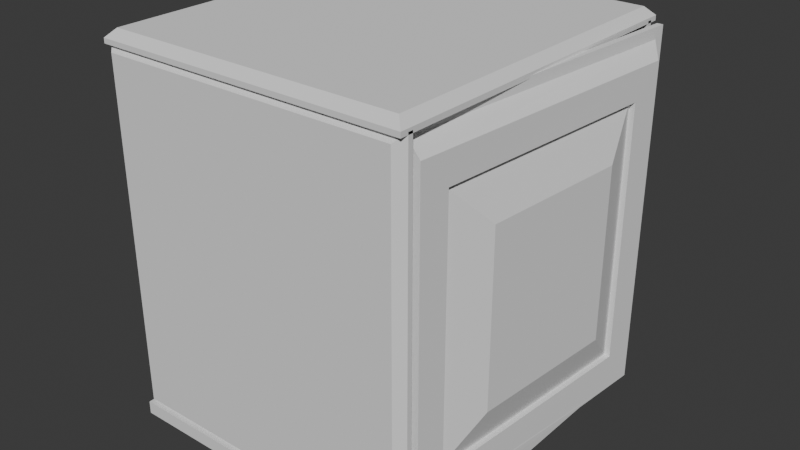 # Source: Visulka.blend  (saved by Blender 4.0.36; exported with 4.5.12 LTS)
import bpy
from mathutils import Matrix  # noqa: F401  (used for matrix-valued properties, if any)

bpy.ops.wm.read_factory_settings(use_empty=True)
scene = bpy.context.scene
scene.name = 'Scene'

# ---- collections
col_collection = bpy.data.collections.new('Collection'); scene.collection.children.link(col_collection)

# ---- world
world_world = bpy.data.worlds.new('World'); scene.world = world_world
world_world.use_nodes = True; world_world.node_tree.nodes.clear()
_N = world_world.node_tree.nodes; _L = world_world.node_tree.links
n0 = _N.new('ShaderNodeOutputWorld'); n0.name = 'World Output'; n0.location = (300, 300)
n1 = _N.new('ShaderNodeBackground'); n1.name = 'Background'; n1.location = (10, 300)
n1.inputs[0].default_value = (0.05088, 0.05088, 0.05088, 1.0)
_L.new(n1.outputs[0], n0.inputs[0])
n0.is_active_output = True
world_world.color = (0.05088, 0.05088, 0.05088)
world_world.use_sun_shadow = False
world_world.sun_shadow_jitter_overblur = 0.0

# ---- meshes
me_cube_002 = bpy.data.meshes.new('Cube.002')
me_cube_002.from_pydata([(-1.0, -1.099, 2.316), (-1.0, 1.099, 2.316), (1.0, -1.099, 2.316), (1.0, 1.099, 2.316), (-1.0, -1.099, -0.04165), (-1.0, -1.099, 0.04165), (-1.0, 1.099, -0.04165), (-1.0, 1.099, 0.04165), (1.0, -1.099, -0.04165), (1.0, -1.099, 0.04165), (1.0, 1.099, -0.04165), (1.0, 1.099, 0.04165), (-1.0, 1.017, 0.03744), (-1.0, 1.017, 2.33), (1.0, 1.017, 0.03744), (1.0, 1.017, 2.33), (-1.0, -1.017, 0.03744), (-1.0, -1.017, 2.33), (1.0, -1.017, 0.03744), (1.0, -1.017, 2.33), (-0.9363, -1.04, 0.03744), (-0.9363, -1.04, 2.33), (-0.9363, 1.018, 0.03744), (-0.9363, 1.018, 2.33), (0.9306, -1.033, 0.03744), (0.9306, -1.033, 2.33), (1.089, 1.018, 0.03744), (1.089, 1.018, 2.33), (0.9371, -0.9782, 0.1006), (1.03, -0.7976, 0.3748), (1.03, -0.7976, 1.992), (0.9371, -0.9782, 2.267), (1.144, 0.6806, 0.3748), (1.078, 0.9606, 0.1006), (1.144, 0.6806, 1.992), (1.078, 0.9606, 2.267), (0.8937, -1.033, 0.03744), (0.8937, -1.033, 2.33), (1.052, 1.018, 0.03744), (1.052, 1.018, 2.33), (-0.948, -1.047, 2.399), (-1.0, -1.099, 2.347), (-0.948, 1.047, 2.399), (-1.0, 1.099, 2.347), (0.948, -1.047, 2.399), (1.0, -1.099, 2.347), (0.948, 1.047, 2.399), (1.0, 1.099, 2.347), (-0.948, 1.1, 0.08947), (-1.0, 1.048, 0.03744), (-0.948, 1.1, 2.278), (-1.0, 1.048, 2.33), (0.948, 1.1, 0.08947), (1.0, 1.048, 0.03744), (0.948, 1.1, 2.278), (1.0, 1.048, 2.33), (-0.948, -1.101, 0.08947), (-1.0, -1.048, 0.03744), (-0.948, -1.101, 2.278), (-1.0, -1.048, 2.33), (0.948, -1.101, 0.08947), (1.0, -1.048, 0.03744), (0.948, -1.101, 2.278), (1.0, -1.048, 2.33), (-1.02, -0.9875, 0.08947), (-0.9676, -1.04, 0.03744), (-1.02, -0.9875, 2.278), (-0.9676, -1.04, 2.33), (-1.02, 0.9658, 0.08947), (-0.9676, 1.018, 0.03744), (-1.02, 0.9658, 2.278), (-0.9676, 1.018, 2.33), (1.016, -0.9843, 2.18), (1.158, 0.8672, 2.18), (1.158, 0.8672, 0.1876), (1.016, -0.9843, 0.1876), (1.108, -0.5301, 1.727), (1.182, 0.4185, 1.727), (1.182, 0.4185, 0.6404), (1.108, -0.5301, 0.6404), (0.9941, -0.7949, 1.992), (1.108, 0.6833, 1.992), (1.108, 0.6833, 0.3748), (0.9941, -0.7949, 0.3748)], [], [(46, 42, 40, 44), (3, 47, 45, 2), (50, 54, 52, 48), (0, 41, 43, 1), (1, 3, 2, 0), (1, 43, 47, 3), (4, 5, 7, 6), (6, 7, 11, 10), (10, 11, 9, 8), (8, 9, 5, 4), (6, 10, 8, 4), (11, 7, 5, 9), (53, 14, 12, 49), (55, 15, 14, 53), (18, 61, 57, 16), (51, 13, 15, 55), (49, 12, 13, 51), (15, 13, 12, 14), (62, 58, 56, 60), (19, 63, 61, 18), (66, 70, 68, 64), (16, 57, 59, 17), (17, 19, 18, 16), (17, 59, 63, 19), (69, 22, 20, 65), (71, 23, 22, 69), (67, 21, 23, 71), (65, 20, 21, 67), (23, 21, 20, 22), (29, 32, 82, 83), (27, 35, 33, 26), (24, 28, 75, 72, 31, 25), (25, 27, 26, 24), (25, 31, 35, 27), (72, 73, 35, 31), (73, 74, 33, 35), (74, 75, 28, 33), (26, 33, 28, 24), (26, 24, 36, 38), (26, 27, 39, 38), (25, 27, 39, 37), (40, 42, 43, 41), (42, 46, 47, 43), (46, 44, 45, 47), (44, 40, 41, 45), (50, 48, 49, 51), (54, 50, 51, 55), (52, 54, 55, 53), (48, 52, 53, 49), (56, 58, 59, 57), (58, 62, 63, 59), (62, 60, 61, 63), (60, 56, 57, 61), (66, 64, 65, 67), (70, 66, 67, 71), (68, 70, 71, 69), (64, 68, 69, 65), (2, 45, 41, 0), (30, 34, 73, 72), (34, 32, 74, 73), (32, 29, 75, 74), (29, 30, 72, 75), (77, 76, 79, 78), (34, 30, 80, 81), (30, 29, 83, 80), (32, 34, 81, 82), (76, 77, 81, 80), (77, 78, 82, 81), (78, 79, 83, 82), (79, 76, 80, 83)])
_uv = me_cube_002.uv_layers.new(name='UVMap')
_uv.uv.foreach_set('vector', [0.4558, 0.7873, 0.234, 0.7873, 0.234, 0.5424, 0.4558, 0.5424, 0.9521, 0.5248, 0.9484, 0.5248, 0.9484, 0.2682, 0.9521, 0.2682, 6.973e-09, 0.5424, 0.2218, 0.5424, 0.2218, 0.7984, 6.973e-09, 0.7984, 0.9433, 0.7934, 0.9396, 0.7934, 0.9396, 0.5364, 0.9433, 0.5364, 0.6959, 0.7934, 0.4619, 0.7934, 0.4619, 0.5364, 0.6959, 0.5364, 0.9903, 0.7703, 0.9866, 0.7703, 0.9866, 0.5364, 0.9903, 0.5364, 0.9396, 0.7934, 0.9299, 0.7934, 0.9299, 0.5364, 0.9396, 0.5364, 0.9953, 0.5021, 0.9856, 0.5021, 0.9856, 0.2682, 0.9953, 0.2682, 0.953, 0.793, 0.9433, 0.793, 0.9433, 0.5364, 0.953, 0.5364, 1.0, 0.7699, 0.9903, 0.7699, 0.9903, 0.5364, 1.0, 0.5364, 0.9299, 0.7934, 0.6959, 0.7934, 0.6959, 0.5364, 0.9299, 0.5364, 0.9484, 0.5253, 0.7144, 0.5253, 0.7144, 0.2682, 0.9484, 0.2682, 0.9722, 0.2682, 0.9759, 0.2682, 0.9759, 0.5022, 0.9722, 0.5022, 0.7664, 0.0, 0.77, 0.0, 0.77, 0.2682, 0.7664, 0.2682, 0.9768, 0.7703, 0.9732, 0.7703, 0.9732, 0.5364, 0.9768, 0.5364, 0.9819, 0.2682, 0.9856, 0.2682, 0.9856, 0.5022, 0.9819, 0.5022, 0.7389, 0.2682, 0.7352, 0.2682, 0.7352, 0.0, 0.7389, 0.0, 0.4813, 0.0, 0.7149, 0.0, 0.7149, 0.2682, 0.4813, 0.2682, 0.77, 0.0, 0.9915, 0.0, 0.9915, 0.256, 0.77, 0.256, 0.7252, 0.0, 0.7288, 0.0, 0.7288, 0.2682, 0.7252, 0.2682, 0.006008, 0.006086, 0.2345, 0.006086, 0.2345, 0.2621, 0.006008, 0.2621, 0.7547, 0.2682, 0.7511, 0.2682, 0.7511, 0.0, 0.7547, 0.0, 0.4805, 0.2682, 0.7144, 0.2682, 0.7144, 0.5364, 0.4805, 0.5364, 0.9866, 0.7703, 0.9829, 0.7703, 0.9829, 0.5364, 0.9866, 0.5364, 0.96, 0.5089, 0.9564, 0.5089, 0.9564, 0.2682, 0.96, 0.2682, 0.759, 0.0, 0.7627, 0.0, 0.7627, 0.2682, 0.759, 0.2682, 0.9634, 0.5364, 0.9671, 0.5364, 0.9671, 0.777, 0.9634, 0.777, 0.7664, 0.2682, 0.7627, 0.2682, 0.7627, 0.0, 0.7664, 0.0, 0.0, 0.2682, 0.2403, 0.2682, 0.2403, 0.5364, 6.973e-09, 0.5364, 0.9573, 0.7774, 0.9573, 0.9508, 0.953, 0.9508, 0.953, 0.7774, 0.2407, 0.0, 0.2474, 0.007386, 0.2474, 0.2608, 0.2407, 0.2682, 0.7252, 0.2682, 0.724, 0.2608, 0.7149, 0.2506, 0.7149, 0.01757, 0.724, 0.007386, 0.7252, 0.0, 0.2403, 0.2682, 0.4805, 0.2682, 0.4805, 0.5364, 0.2403, 0.5364, 0.4813, 0.0, 0.4748, 0.007386, 0.2474, 0.007386, 0.2407, 0.0, 0.475, 0.01757, 0.2578, 0.01757, 0.2474, 0.007386, 0.4748, 0.007386, 0.2578, 0.01757, 0.2578, 0.2506, 0.2474, 0.2608, 0.2474, 0.007386, 0.2578, 0.2506, 0.475, 0.2506, 0.4748, 0.2608, 0.2474, 0.2608, 0.2407, 0.2682, 0.2474, 0.2608, 0.4748, 0.2608, 0.4813, 0.2682, 0.953, 0.7774, 0.953, 0.5367, 0.9574, 0.5364, 0.9574, 0.777, 0.7547, 0.2682, 0.7547, 0.0, 0.759, 0.0, 0.759, 0.2682, 0.9564, 0.2685, 0.9564, 0.5092, 0.9521, 0.5089, 0.9521, 0.2682, 0.234, 0.5424, 0.234, 0.7873, 0.228, 0.7934, 0.228, 0.5364, 0.234, 0.7873, 0.4558, 0.7873, 0.4619, 0.7934, 0.228, 0.7934, 0.4558, 0.7873, 0.4558, 0.5424, 0.4619, 0.5364, 0.4619, 0.7934, 0.4558, 0.5424, 0.234, 0.5424, 0.228, 0.5364, 0.4619, 0.5364, 0.7451, 0.006086, 0.7451, 0.2621, 0.7389, 0.2682, 0.7389, 0.0, 0.9759, 0.4961, 0.9759, 0.2743, 0.9819, 0.2682, 0.9819, 0.5022, 0.2218, 0.7984, 0.2218, 0.5424, 0.228, 0.5364, 0.228, 0.8045, 0.9661, 0.4961, 0.9661, 0.2743, 0.9722, 0.2682, 0.9722, 0.5022, 0.7451, 0.2621, 0.7451, 0.006086, 0.7511, 0.0, 0.7511, 0.2682, 0.9768, 0.7642, 0.9768, 0.5424, 0.9829, 0.5364, 0.9829, 0.7703, 0.7352, 0.006086, 0.7352, 0.2621, 0.7288, 0.2682, 0.7288, 0.0, 0.9671, 0.7642, 0.9671, 0.5424, 0.9732, 0.5364, 0.9732, 0.7703, 0.006008, 0.006086, 0.006008, 0.2621, 1.395e-08, 0.2682, 1.395e-08, 0.0, 0.9574, 0.7709, 0.9574, 0.5424, 0.9634, 0.5364, 0.9634, 0.777, 0.2345, 0.2621, 0.2345, 0.006086, 0.2407, 0.0, 0.2407, 0.2682, 0.9661, 0.2743, 0.9661, 0.5028, 0.96, 0.5089, 0.96, 0.2682, 0.9951, 0.2336, 0.9915, 0.2336, 0.9915, -1.499e-09, 0.9951, -1.659e-09, 0.4531, 0.03947, 0.2797, 0.03947, 0.2578, 0.01757, 0.475, 0.01757, 0.2797, 0.03947, 0.2797, 0.2287, 0.2578, 0.2506, 0.2578, 0.01757, 0.2797, 0.2287, 0.4531, 0.2287, 0.475, 0.2506, 0.2578, 0.2506, 0.4531, 0.2287, 0.4531, 0.03947, 0.475, 0.01757, 0.475, 0.2506, 0.2584, 0.8245, 0.3697, 0.8245, 0.3697, 0.9516, 0.2584, 0.9516, 0.9433, 0.9664, 0.9433, 0.793, 0.9475, 0.793, 0.9475, 0.9664, 0.9616, 0.777, 0.9616, 0.9663, 0.9574, 0.9663, 0.9574, 0.777, 0.9616, 0.9663, 0.9616, 0.777, 0.9657, 0.777, 0.9657, 0.9663, 0.3697, 0.8245, 0.2584, 0.8245, 0.228, 0.7934, 0.4014, 0.7934, 0.2584, 0.8245, 0.2584, 0.9516, 0.228, 0.9827, 0.228, 0.7934, 0.2584, 0.9516, 0.3697, 0.9516, 0.4014, 0.9827, 0.228, 0.9827, 0.3697, 0.9516, 0.3697, 0.8245, 0.4014, 0.7934, 0.4014, 0.9827])
me_cube_002.update()

# ---- objects
ob_cube_001 = bpy.data.objects.new('Cube.001', me_cube_002)

# ---- transforms, parenting, visibility, modifiers, constraints
ob_cube_001.location = (0.0, 0.0, 0.0)

# ---- collection membership
col_collection.objects.link(ob_cube_001)

# ---- scene / render settings (as saved in the file)
scene.frame_start = 1; scene.frame_end = 250; scene.frame_set(1)
scene.render.engine = 'BLENDER_WORKBENCH'
scene.cycles.sampling_pattern = 'TABULATED_SOBOL'
bpy.context.view_layer.update()

# ---- added for rendering (the .blend has no active camera and no usable light): camera, sun
cam_auto = bpy.data.cameras.new('AutoCamera')
cam_auto.lens = 50.0
cam_auto.sensor_width = 36.0
cam_auto.clip_end = 1000.0
ob_auto_camera = bpy.data.objects.new('AutoCamera', cam_auto)
scene.collection.objects.link(ob_auto_camera)
ob_auto_camera.location = (3.7407, -4.3917, 4.1064)
ob_auto_camera.rotation_euler = (1.09748, -7.21219e-08, 0.694738)
scene.camera = ob_auto_camera
light_auto_sun = bpy.data.lights.new('AutoSun', 'SUN')
light_auto_sun.energy = 3.0
light_auto_sun.angle = 0.0523599
ob_auto_sun = bpy.data.objects.new('AutoSun', light_auto_sun)
scene.collection.objects.link(ob_auto_sun)
ob_auto_sun.rotation_euler = (0.872665, 0.174533, 0.523599)
bpy.context.view_layer.update()
